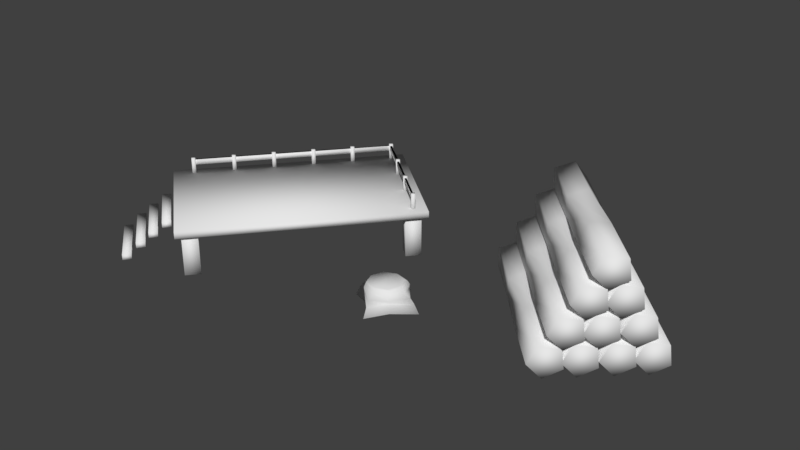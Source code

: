 # Source: woodcutter.blend  (saved by Blender 2.79.0; exported with 4.5.12 LTS)
import bpy
from mathutils import Matrix  # noqa: F401  (used for matrix-valued properties, if any)

bpy.ops.wm.read_factory_settings(use_empty=True)
scene = bpy.context.scene
scene.name = 'Scene'

# ---- collections
col_collection_1 = bpy.data.collections.new('Collection 1'); scene.collection.children.link(col_collection_1)

# ---- world
world_world = bpy.data.worlds.new('World'); scene.world = world_world
world_world.color = (0.05088, 0.05088, 0.05088)
world_world.use_sun_shadow = False
world_world.sun_shadow_jitter_overblur = 0.0
world_world.cycles.sampling_method = 'MANUAL'

# ---- meshes
me_cube_003 = bpy.data.meshes.new('Cube.003')
me_cube_003.from_pydata([(-0.8802, 0.4544, -0.2065), (-0.8802, 0.4544, 0.001305), (-0.8316, 0.5126, -0.2065), (-0.8316, 0.5126, 0.001305), (-0.8221, 0.4058, -0.2065), (-0.8221, 0.4058, 0.001305), (-0.7734, 0.4639, -0.2065), (-0.7734, 0.4639, 0.001305), (-0.3412, 0.1019, 0.001305), (-0.3412, 0.1019, -0.2065), (-0.3898, 0.04381, 0.001305), (-0.3898, 0.04381, -0.2065), (-0.3993, 0.1506, 0.001305), (-0.3993, 0.1506, -0.2065), (-0.4479, 0.09248, 0.001305), (-0.4479, 0.09248, -0.2065), (-1.112, -0.7005, -0.2065), (-1.112, -0.7005, 0.001305), (-1.063, -0.6424, -0.2065), (-1.063, -0.6424, 0.001305), (-1.054, -0.7491, -0.2065), (-1.054, -0.7491, 0.001305), (-1.005, -0.691, -0.2065), (-1.005, -0.691, 0.001305), (-1.58, -0.3472, -0.004318), (-1.58, -0.3472, 0.03077), (-0.8285, 0.5498, -0.004318), (-0.8285, 0.5498, 0.03077), (-1.056, -0.7853, -0.004318), (-1.056, -0.7853, 0.03077), (-0.3053, 0.1117, -0.004318), (-0.3053, 0.1117, 0.03077), (-1.437, -0.3291, 0.001305), (-1.437, -0.3291, -0.2065), (-1.486, -0.3872, 0.001305), (-1.486, -0.3872, -0.2065), (-1.496, -0.2804, 0.001305), (-1.496, -0.2804, -0.2065), (-1.544, -0.3385, 0.001305), (-1.544, -0.3385, -0.2065), (-1.475, -0.288, 0.1072), (-1.475, -0.288, 0.02115), (-1.487, -0.3026, 0.1072), (-1.487, -0.3026, 0.02115), (-1.489, -0.2758, 0.1072), (-1.489, -0.2758, 0.02115), (-1.501, -0.2904, 0.1072), (-1.501, -0.2904, 0.02115), (-1.346, -0.1347, 0.1072), (-1.346, -0.1347, 0.02115), (-1.358, -0.1493, 0.1072), (-1.358, -0.1493, 0.02115), (-1.361, -0.1225, 0.1072), (-1.361, -0.1225, 0.02115), (-1.373, -0.1371, 0.1072), (-1.373, -0.1371, 0.02115), (-1.218, 0.01866, 0.1072), (-1.218, 0.01866, 0.02115), (-1.23, 0.004089, 0.1072), (-1.23, 0.004089, 0.02115), (-1.232, 0.03087, 0.1072), (-1.232, 0.03087, 0.02115), (-1.245, 0.01629, 0.1072), (-1.245, 0.01629, 0.02115), (-1.089, 0.172, 0.1072), (-1.089, 0.172, 0.02115), (-1.102, 0.1574, 0.1072), (-1.102, 0.1574, 0.02115), (-1.104, 0.1842, 0.1072), (-1.104, 0.1842, 0.02115), (-1.116, 0.1696, 0.1072), (-1.116, 0.1696, 0.02115), (-0.9611, 0.3254, 0.1072), (-0.9611, 0.3254, 0.02115), (-0.9733, 0.3108, 0.1072), (-0.9733, 0.3108, 0.02115), (-0.9756, 0.3376, 0.1072), (-0.9756, 0.3376, 0.02115), (-0.9878, 0.323, 0.1072), (-0.9878, 0.323, 0.02115), (-0.8327, 0.4787, 0.1072), (-0.8327, 0.4787, 0.02115), (-0.8449, 0.4641, 0.1072), (-0.8449, 0.4641, 0.02115), (-0.8472, 0.4909, 0.1072), (-0.8472, 0.4909, 0.02115), (-0.8594, 0.4763, 0.1072), (-0.8594, 0.4763, 0.02115), (-0.8483, 0.467, 0.0992), (-0.8483, 0.467, 0.07191), (-1.48, -0.2869, 0.0992), (-1.48, -0.2869, 0.07191), (-0.856, 0.4734, 0.0992), (-0.856, 0.4734, 0.07191), (-1.487, -0.2805, 0.0992), (-1.487, -0.2805, 0.07191), (-0.6793, 0.3503, 0.1072), (-0.6793, 0.3503, 0.02115), (-0.6915, 0.3357, 0.1072), (-0.6915, 0.3357, 0.02115), (-0.6939, 0.3625, 0.1072), (-0.6939, 0.3625, 0.02115), (-0.7061, 0.3479, 0.1072), (-0.7061, 0.3479, 0.02115), (-0.526, 0.2219, 0.1072), (-0.526, 0.2219, 0.02115), (-0.5382, 0.2073, 0.1072), (-0.5382, 0.2073, 0.02115), (-0.5406, 0.2341, 0.1072), (-0.5406, 0.2341, 0.02115), (-0.5528, 0.2195, 0.1072), (-0.5528, 0.2195, 0.02115), (-0.3726, 0.09351, 0.1072), (-0.3726, 0.09351, 0.02115), (-0.3848, 0.07894, 0.1072), (-0.3848, 0.07894, 0.02115), (-0.3872, 0.1057, 0.1072), (-0.3872, 0.1057, 0.02115), (-0.3994, 0.09114, 0.1072), (-0.3994, 0.09114, 0.02115), (-0.8483, 0.467, 0.0992), (-1.48, -0.2869, 0.0992), (-0.856, 0.4734, 0.0992), (-1.487, -0.2805, 0.0992), (-0.3929, 0.09117, 0.0992), (-0.3929, 0.09117, 0.07191), (-0.8468, 0.4712, 0.0992), (-0.8468, 0.4712, 0.07191), (-0.3865, 0.09883, 0.0992), (-0.3865, 0.09883, 0.07191), (-0.8404, 0.4789, 0.0992), (-0.8404, 0.4789, 0.07191), (-0.1278, -0.2366, -0.1652), (-0.1873, -0.3362, -0.1652), (-0.2902, -0.4192, -0.1652), (-0.1873, -0.4552, -0.1652), (-0.1278, -0.5548, -0.1652), (-0.0683, -0.4552, -0.1652), (0.03056, -0.3754, -0.1652), (-0.0683, -0.3362, -0.1652), (-0.1369, -0.2508, -0.1272), (-0.1882, -0.3367, -0.1272), (-0.2769, -0.4082, -0.1272), (-0.1882, -0.4392, -0.1272), (-0.1369, -0.5251, -0.1272), (-0.0856, -0.4392, -0.1272), (-0.0003824, -0.3704, -0.1272), (-0.0856, -0.3367, -0.1272), (-0.1368, -0.2677, -0.1027), (-0.2048, -0.3252, -0.1027), (-0.2591, -0.4022, -0.1027), (-0.2048, -0.4598, -0.1027), (-0.1368, -0.5081, -0.1027), (-0.06964, -0.4512, -0.1027), (-0.01705, -0.3755, -0.1027), (-0.06964, -0.3166, -0.1027), (-0.1371, -0.2966, -0.07888), (-0.2051, -0.3273, -0.07888), (-0.2295, -0.3963, -0.07888), (-0.2051, -0.462, -0.07888), (-0.1371, -0.4796, -0.07888), (-0.06966, -0.4493, -0.07888), (-0.04554, -0.3806, -0.07888), (-0.06966, -0.3147, -0.07888), (-0.1396, -0.3059, -0.06171), (-0.201, -0.3337, -0.06171), (-0.2231, -0.396, -0.06171), (-0.201, -0.4553, -0.06171), (-0.1396, -0.4712, -0.06171), (-0.07872, -0.4439, -0.06171), (-0.05694, -0.3818, -0.06171), (-0.07872, -0.3222, -0.06171), (-0.1446, -0.3123, -0.05707), (-0.2016, -0.3381, -0.05707), (-0.222, -0.3958, -0.05707), (-0.2016, -0.4509, -0.05707), (-0.1446, -0.4656, -0.05707), (-0.08814, -0.4403, -0.05707), (-0.06794, -0.3827, -0.05707), (-0.08814, -0.3275, -0.05707), (0.1428, 0.3027, -0.1254), (0.1013, 0.2637, -0.04814), (0.03503, 0.2012, -0.07844), (0.0355, 0.2016, -0.1745), (0.1021, 0.2644, -0.2035), (0.7258, -0.3302, -0.1652), (0.7169, -0.3386, -0.06996), (0.6483, -0.4034, -0.05216), (0.6147, -0.435, -0.1364), (0.6626, -0.3898, -0.2063), (0.2985, 0.05532, -0.2037), (0.4723, -0.1751, -0.2074), (0.5318, -0.1189, -0.1572), (0.3396, 0.09404, -0.126), (0.232, -0.007326, -0.07799), (0.4458, -0.2, -0.05638), (0.4191, -0.2252, -0.1451), (0.232, -0.007326, -0.174), (0.5155, -0.1343, -0.06385), (0.2985, 0.05532, -0.04831), (0.2449, 0.399, -0.1254), (0.2034, 0.3599, -0.04814), (0.1371, 0.2974, -0.07844), (0.1376, 0.2978, -0.1745), (0.2042, 0.3606, -0.2035), (0.8279, -0.234, -0.1652), (0.819, -0.2424, -0.06996), (0.7503, -0.3071, -0.05216), (0.7168, -0.3387, -0.1364), (0.7647, -0.2936, -0.2063), (0.4006, 0.1516, -0.2037), (0.5744, -0.07881, -0.2074), (0.6339, -0.02267, -0.1572), (0.4416, 0.1903, -0.126), (0.3341, 0.08892, -0.07799), (0.5479, -0.1038, -0.05638), (0.5212, -0.1289, -0.1451), (0.3341, 0.08892, -0.174), (0.6175, -0.0381, -0.06385), (0.4006, 0.1516, -0.04831), (0.3538, 0.5017, -0.1254), (0.3124, 0.4627, -0.04814), (0.2461, 0.4002, -0.07844), (0.2466, 0.4006, -0.1745), (0.3132, 0.4634, -0.2035), (0.9369, -0.1312, -0.1652), (0.928, -0.1396, -0.06996), (0.8593, -0.2044, -0.05216), (0.8258, -0.236, -0.1364), (0.8737, -0.1908, -0.2063), (0.5096, 0.2543, -0.2037), (0.6833, 0.02395, -0.2074), (0.7429, 0.08009, -0.1572), (0.5506, 0.293, -0.126), (0.4431, 0.1917, -0.07799), (0.6569, -0.001011, -0.05638), (0.6302, -0.02617, -0.1451), (0.4431, 0.1917, -0.174), (0.7265, 0.06466, -0.06385), (0.5096, 0.2543, -0.04831), (0.4559, 0.598, -0.1254), (0.4145, 0.5589, -0.04814), (0.3482, 0.4964, -0.07844), (0.3487, 0.4968, -0.1745), (0.4152, 0.5596, -0.2035), (1.039, -0.035, -0.1652), (1.03, -0.04339, -0.06996), (0.9614, -0.1081, -0.05216), (0.9279, -0.1397, -0.1364), (0.9758, -0.09455, -0.2063), (0.6116, 0.3506, -0.2037), (0.7854, 0.1202, -0.2074), (0.845, 0.1763, -0.1572), (0.6527, 0.3893, -0.126), (0.5452, 0.2879, -0.07799), (0.7589, 0.09523, -0.05638), (0.7323, 0.07007, -0.1451), (0.5452, 0.2879, -0.174), (0.8286, 0.1609, -0.06385), (0.6116, 0.3506, -0.04831), (0.1976, 0.3544, 0.003475), (0.1561, 0.3154, 0.08077), (0.08985, 0.2528, 0.05048), (0.09033, 0.2533, -0.04554), (0.1569, 0.3161, -0.07459), (0.7806, -0.2786, -0.03629), (0.7717, -0.2869, 0.05895), (0.7031, -0.3517, 0.07675), (0.6695, -0.3833, -0.007484), (0.7175, -0.3381, -0.07735), (0.3533, 0.107, -0.07477), (0.5271, -0.1234, -0.07852), (0.5866, -0.06723, -0.02829), (0.3944, 0.1457, 0.002917), (0.2869, 0.04436, 0.05093), (0.5006, -0.1483, 0.07253), (0.4739, -0.1735, -0.01621), (0.2869, 0.04436, -0.04509), (0.5703, -0.08265, 0.06507), (0.3533, 0.107, 0.0806), (0.2997, 0.4507, 0.003475), (0.2582, 0.4116, 0.08077), (0.1919, 0.3491, 0.05048), (0.1924, 0.3495, -0.04554), (0.259, 0.4123, -0.07459), (0.8827, -0.1823, -0.03629), (0.8738, -0.1907, 0.05895), (0.8052, -0.2554, 0.07675), (0.7716, -0.2871, -0.007484), (0.8195, -0.2419, -0.07735), (0.4554, 0.2033, -0.07477), (0.6292, -0.02712, -0.07852), (0.6887, 0.02902, -0.02829), (0.4965, 0.242, 0.002917), (0.3889, 0.1406, 0.05093), (0.6027, -0.05208, 0.07253), (0.576, -0.07725, -0.01621), (0.3889, 0.1406, -0.04509), (0.6724, 0.01359, 0.06507), (0.4554, 0.2033, 0.0806), (0.4087, 0.5534, 0.003475), (0.3672, 0.5144, 0.08077), (0.3009, 0.4518, 0.05048), (0.3014, 0.4523, -0.04554), (0.368, 0.5151, -0.07459), (0.9917, -0.07956, -0.03629), (0.9828, -0.08795, 0.05895), (0.9141, -0.1527, 0.07675), (0.8806, -0.1843, -0.007484), (0.9285, -0.1391, -0.07735), (0.5644, 0.306, -0.07477), (0.7382, 0.07563, -0.07852), (0.7977, 0.1318, -0.02829), (0.6054, 0.3447, 0.002917), (0.4979, 0.2434, 0.05093), (0.7117, 0.05068, 0.07253), (0.685, 0.02551, -0.01621), (0.4979, 0.2434, -0.04509), (0.7813, 0.1163, 0.06507), (0.5644, 0.306, 0.0806), (0.257, 0.4104, 0.1397), (0.2155, 0.3713, 0.217), (0.1492, 0.3088, 0.1867), (0.1497, 0.3093, 0.09066), (0.2163, 0.3721, 0.06161), (0.84, -0.2226, 0.09991), (0.8311, -0.231, 0.1952), (0.7625, -0.2957, 0.213), (0.7289, -0.3273, 0.1287), (0.7769, -0.2821, 0.05885), (0.4127, 0.163, 0.06144), (0.5865, -0.06737, 0.05768), (0.646, -0.01123, 0.1079), (0.4538, 0.2017, 0.1391), (0.3462, 0.1004, 0.1871), (0.56, -0.09233, 0.2087), (0.5333, -0.1175, 0.12), (0.3462, 0.1004, 0.09111), (0.6297, -0.02666, 0.2013), (0.4127, 0.163, 0.2168), (0.3591, 0.5067, 0.1397), (0.3176, 0.4676, 0.217), (0.2513, 0.4051, 0.1867), (0.2518, 0.4055, 0.09066), (0.3184, 0.4683, 0.06161), (0.9421, -0.1263, 0.09991), (0.9332, -0.1347, 0.1952), (0.8645, -0.1994, 0.213), (0.831, -0.2311, 0.1287), (0.8789, -0.1859, 0.05885), (0.5148, 0.2592, 0.06144), (0.6886, 0.02887, 0.05768), (0.7481, 0.08501, 0.1079), (0.5558, 0.298, 0.1391), (0.4483, 0.1966, 0.1871), (0.6621, 0.003912, 0.2087), (0.6354, -0.02125, 0.12), (0.4483, 0.1966, 0.09111), (0.7317, 0.06959, 0.2013), (0.5148, 0.2592, 0.2168), (0.3118, 0.4621, 0.2686), (0.2704, 0.423, 0.3459), (0.2041, 0.3605, 0.3156), (0.2045, 0.361, 0.2196), (0.2711, 0.4238, 0.1905), (0.8948, -0.1709, 0.2288), (0.8859, -0.1793, 0.3241), (0.8173, -0.244, 0.3419), (0.7838, -0.2756, 0.2576), (0.8317, -0.2304, 0.1878), (0.4675, 0.2147, 0.1904), (0.6413, -0.01568, 0.1866), (0.7009, 0.04045, 0.2368), (0.5086, 0.2534, 0.268), (0.4011, 0.152, 0.316), (0.6148, -0.04064, 0.3376), (0.5881, -0.06581, 0.2489), (0.4011, 0.152, 0.22), (0.6845, 0.02503, 0.3302), (0.4675, 0.2147, 0.3457), (-0.3929, 0.09117, 0.0992), (-0.3929, 0.09117, 0.07191), (-0.8468, 0.4712, 0.0992), (-0.8468, 0.4712, 0.07191), (-0.3865, 0.09883, 0.0992), (-0.3865, 0.09883, 0.07191), (-0.8404, 0.4789, 0.0992), (-0.8404, 0.4789, 0.07191), (-1.229, -0.7158, -0.003601), (-1.229, -0.7158, -0.03089), (-1.467, -0.5168, -0.003601), (-1.467, -0.5168, -0.03089), (-1.202, -0.6828, -0.003601), (-1.202, -0.6828, -0.03089), (-1.439, -0.4838, -0.003601), (-1.439, -0.4838, -0.03089), (-1.27, -0.7672, -0.04983), (-1.27, -0.7672, -0.07712), (-1.508, -0.5682, -0.04983), (-1.508, -0.5682, -0.07712), (-1.243, -0.7342, -0.04983), (-1.243, -0.7342, -0.07712), (-1.481, -0.5351, -0.04983), (-1.481, -0.5351, -0.07712), (-1.313, -0.813, -0.09889), (-1.313, -0.813, -0.1262), (-1.551, -0.6139, -0.09889), (-1.551, -0.6139, -0.1262), (-1.285, -0.78, -0.09889), (-1.285, -0.78, -0.1262), (-1.523, -0.5809, -0.09889), (-1.523, -0.5809, -0.1262), (-1.349, -0.8712, -0.1508), (-1.349, -0.8712, -0.1781), (-1.587, -0.6721, -0.1508), (-1.587, -0.6721, -0.1781), (-1.322, -0.8382, -0.1508), (-1.322, -0.8382, -0.1781), (-1.559, -0.6391, -0.1508), (-1.559, -0.6391, -0.1781)], [], [(0, 1, 3, 2), (2, 3, 7, 6), (6, 7, 5, 4), (4, 5, 1, 0), (2, 6, 4, 0), (7, 3, 1, 5), (8, 12, 14, 10), (13, 9, 11, 15), (11, 10, 14, 15), (9, 8, 10, 11), (13, 12, 8, 9), (15, 14, 12, 13), (16, 17, 19, 18), (18, 19, 23, 22), (22, 23, 21, 20), (20, 21, 17, 16), (18, 22, 20, 16), (23, 19, 17, 21), (24, 25, 27, 26), (26, 27, 31, 30), (30, 31, 29, 28), (28, 29, 25, 24), (26, 30, 28, 24), (31, 27, 25, 29), (32, 36, 38, 34), (37, 33, 35, 39), (35, 34, 38, 39), (33, 32, 34, 35), (37, 36, 32, 33), (39, 38, 36, 37), (40, 44, 46, 42), (45, 41, 43, 47), (43, 42, 46, 47), (41, 40, 42, 43), (45, 44, 40, 41), (47, 46, 44, 45), (48, 52, 54, 50), (53, 49, 51, 55), (51, 50, 54, 55), (49, 48, 50, 51), (53, 52, 48, 49), (55, 54, 52, 53), (56, 60, 62, 58), (61, 57, 59, 63), (59, 58, 62, 63), (57, 56, 58, 59), (61, 60, 56, 57), (63, 62, 60, 61), (64, 68, 70, 66), (69, 65, 67, 71), (67, 66, 70, 71), (65, 64, 66, 67), (69, 68, 64, 65), (71, 70, 68, 69), (72, 76, 78, 74), (77, 73, 75, 79), (75, 74, 78, 79), (73, 72, 74, 75), (77, 76, 72, 73), (79, 78, 76, 77), (80, 84, 86, 82), (85, 81, 83, 87), (83, 82, 86, 87), (81, 80, 82, 83), (85, 84, 80, 81), (87, 86, 84, 85), (88, 92, 94, 90), (93, 89, 91, 95), (91, 90, 94, 95), (89, 88, 90, 91), (93, 92, 88, 89), (95, 94, 92, 93), (96, 100, 102, 98), (101, 97, 99, 103), (99, 98, 102, 103), (97, 96, 98, 99), (101, 100, 96, 97), (103, 102, 100, 101), (104, 108, 110, 106), (109, 105, 107, 111), (107, 106, 110, 111), (105, 104, 106, 107), (109, 108, 104, 105), (111, 110, 108, 109), (112, 116, 118, 114), (117, 113, 115, 119), (115, 114, 118, 119), (113, 112, 114, 115), (117, 116, 112, 113), (119, 118, 116, 117), (120, 122, 123, 121), (124, 128, 130, 126), (129, 125, 127, 131), (127, 126, 130, 131), (125, 124, 126, 127), (129, 128, 124, 125), (131, 130, 128, 129), (139, 147, 146, 138), (137, 145, 144, 136), (135, 143, 142, 134), (133, 141, 140, 132), (132, 140, 147, 139), (138, 146, 145, 137), (136, 144, 143, 135), (134, 142, 141, 133), (140, 148, 155, 147), (146, 154, 153, 145), (144, 152, 151, 143), (142, 150, 149, 141), (147, 155, 154, 146), (145, 153, 152, 144), (143, 151, 150, 142), (141, 149, 148, 140), (153, 161, 160, 152), (151, 159, 158, 150), (149, 157, 156, 148), (148, 156, 163, 155), (154, 162, 161, 153), (152, 160, 159, 151), (150, 158, 157, 149), (155, 163, 162, 154), (163, 171, 170, 162), (161, 169, 168, 160), (159, 167, 166, 158), (157, 165, 164, 156), (156, 164, 171, 163), (162, 170, 169, 161), (160, 168, 167, 159), (158, 166, 165, 157), (170, 178, 177, 169), (168, 176, 175, 167), (166, 174, 173, 165), (171, 179, 178, 170), (169, 177, 176, 168), (167, 175, 174, 166), (165, 173, 172, 164), (164, 172, 179, 171), (173, 174, 175, 176, 177, 178, 179, 172), (133, 132, 139, 138, 137, 136, 135, 134), (192, 185, 189, 191), (196, 188, 187, 195), (198, 186, 185, 192), (191, 189, 188, 196), (195, 187, 186, 198), (186, 187, 188, 189, 185), (181, 180, 184, 183, 182), (182, 194, 199, 181), (194, 195, 198, 199), (184, 190, 197, 183), (190, 191, 196, 197), (181, 199, 193, 180), (199, 198, 192, 193), (183, 197, 194, 182), (197, 196, 195, 194), (180, 193, 190, 184), (193, 192, 191, 190), (212, 205, 209, 211), (216, 208, 207, 215), (218, 206, 205, 212), (211, 209, 208, 216), (215, 207, 206, 218), (206, 207, 208, 209, 205), (201, 200, 204, 203, 202), (202, 214, 219, 201), (214, 215, 218, 219), (204, 210, 217, 203), (210, 211, 216, 217), (201, 219, 213, 200), (219, 218, 212, 213), (203, 217, 214, 202), (217, 216, 215, 214), (200, 213, 210, 204), (213, 212, 211, 210), (232, 225, 229, 231), (236, 228, 227, 235), (238, 226, 225, 232), (231, 229, 228, 236), (235, 227, 226, 238), (226, 227, 228, 229, 225), (221, 220, 224, 223, 222), (222, 234, 239, 221), (234, 235, 238, 239), (224, 230, 237, 223), (230, 231, 236, 237), (221, 239, 233, 220), (239, 238, 232, 233), (223, 237, 234, 222), (237, 236, 235, 234), (220, 233, 230, 224), (233, 232, 231, 230), (252, 245, 249, 251), (256, 248, 247, 255), (258, 246, 245, 252), (251, 249, 248, 256), (255, 247, 246, 258), (246, 247, 248, 249, 245), (241, 240, 244, 243, 242), (242, 254, 259, 241), (254, 255, 258, 259), (244, 250, 257, 243), (250, 251, 256, 257), (241, 259, 253, 240), (259, 258, 252, 253), (243, 257, 254, 242), (257, 256, 255, 254), (240, 253, 250, 244), (253, 252, 251, 250), (272, 265, 269, 271), (276, 268, 267, 275), (278, 266, 265, 272), (271, 269, 268, 276), (275, 267, 266, 278), (266, 267, 268, 269, 265), (261, 260, 264, 263, 262), (262, 274, 279, 261), (274, 275, 278, 279), (264, 270, 277, 263), (270, 271, 276, 277), (261, 279, 273, 260), (279, 278, 272, 273), (263, 277, 274, 262), (277, 276, 275, 274), (260, 273, 270, 264), (273, 272, 271, 270), (292, 285, 289, 291), (296, 288, 287, 295), (298, 286, 285, 292), (291, 289, 288, 296), (295, 287, 286, 298), (286, 287, 288, 289, 285), (281, 280, 284, 283, 282), (282, 294, 299, 281), (294, 295, 298, 299), (284, 290, 297, 283), (290, 291, 296, 297), (281, 299, 293, 280), (299, 298, 292, 293), (283, 297, 294, 282), (297, 296, 295, 294), (280, 293, 290, 284), (293, 292, 291, 290), (312, 305, 309, 311), (316, 308, 307, 315), (318, 306, 305, 312), (311, 309, 308, 316), (315, 307, 306, 318), (306, 307, 308, 309, 305), (301, 300, 304, 303, 302), (302, 314, 319, 301), (314, 315, 318, 319), (304, 310, 317, 303), (310, 311, 316, 317), (301, 319, 313, 300), (319, 318, 312, 313), (303, 317, 314, 302), (317, 316, 315, 314), (300, 313, 310, 304), (313, 312, 311, 310), (332, 325, 329, 331), (336, 328, 327, 335), (338, 326, 325, 332), (331, 329, 328, 336), (335, 327, 326, 338), (326, 327, 328, 329, 325), (321, 320, 324, 323, 322), (322, 334, 339, 321), (334, 335, 338, 339), (324, 330, 337, 323), (330, 331, 336, 337), (321, 339, 333, 320), (339, 338, 332, 333), (323, 337, 334, 322), (337, 336, 335, 334), (320, 333, 330, 324), (333, 332, 331, 330), (352, 345, 349, 351), (356, 348, 347, 355), (358, 346, 345, 352), (351, 349, 348, 356), (355, 347, 346, 358), (346, 347, 348, 349, 345), (341, 340, 344, 343, 342), (342, 354, 359, 341), (354, 355, 358, 359), (344, 350, 357, 343), (350, 351, 356, 357), (341, 359, 353, 340), (359, 358, 352, 353), (343, 357, 354, 342), (357, 356, 355, 354), (340, 353, 350, 344), (353, 352, 351, 350), (372, 365, 369, 371), (376, 368, 367, 375), (378, 366, 365, 372), (371, 369, 368, 376), (375, 367, 366, 378), (366, 367, 368, 369, 365), (361, 360, 364, 363, 362), (362, 374, 379, 361), (374, 375, 378, 379), (364, 370, 377, 363), (370, 371, 376, 377), (361, 379, 373, 360), (379, 378, 372, 373), (363, 377, 374, 362), (377, 376, 375, 374), (360, 373, 370, 364), (373, 372, 371, 370), (380, 384, 386, 382), (385, 381, 383, 387), (383, 382, 386, 387), (381, 380, 382, 383), (385, 384, 380, 381), (387, 386, 384, 385), (388, 392, 394, 390), (393, 389, 391, 395), (391, 390, 394, 395), (389, 388, 390, 391), (393, 392, 388, 389), (395, 394, 392, 393), (396, 400, 402, 398), (401, 397, 399, 403), (399, 398, 402, 403), (397, 396, 398, 399), (401, 400, 396, 397), (403, 402, 400, 401), (404, 408, 410, 406), (409, 405, 407, 411), (407, 406, 410, 411), (405, 404, 406, 407), (409, 408, 404, 405), (411, 410, 408, 409), (412, 416, 418, 414), (417, 413, 415, 419), (415, 414, 418, 419), (413, 412, 414, 415), (417, 416, 412, 413), (419, 418, 416, 417)])
me_cube_003.polygons.foreach_set('use_smooth', [True] * 339)
_uv = me_cube_003.uv_layers.new(name='UVMap')
_uv.uv.foreach_set('vector', [0.5597, 0.6845, 0.5597, 0.7858, 0.5612, 0.7858, 0.5612, 0.6845, 0.5612, 0.6845, 0.5612, 0.7858, 0.563, 0.7858, 0.563, 0.6845, 0.563, 0.6845, 0.563, 0.7858, 0.5615, 0.7858, 0.5615, 0.6845, 0.5615, 0.6845, 0.5615, 0.7858, 0.5597, 0.7858, 0.5597, 0.6845, 0.5612, 0.6845, 0.563, 0.6845, 0.5615, 0.6845, 0.5597, 0.6845, 0.563, 0.7858, 0.5612, 0.7858, 0.5597, 0.7858, 0.5615, 0.7858, 0.5761, 0.7858, 0.5743, 0.7858, 0.5728, 0.7858, 0.5746, 0.7858, 0.5743, 0.6845, 0.5761, 0.6845, 0.5746, 0.6845, 0.5728, 0.6845, 0.5746, 0.6845, 0.5746, 0.7858, 0.5728, 0.7858, 0.5728, 0.6845, 0.5761, 0.6845, 0.5761, 0.7858, 0.5746, 0.7858, 0.5746, 0.6845, 0.5743, 0.6845, 0.5743, 0.7858, 0.5761, 0.7858, 0.5761, 0.6845, 0.5728, 0.6845, 0.5728, 0.7858, 0.5743, 0.7858, 0.5743, 0.6845, 0.5527, 0.6845, 0.5527, 0.7858, 0.5542, 0.7858, 0.5542, 0.6845, 0.5542, 0.6845, 0.5542, 0.7858, 0.5559, 0.7858, 0.5559, 0.6845, 0.5559, 0.6845, 0.5559, 0.7858, 0.5545, 0.7858, 0.5545, 0.6845, 0.5545, 0.6845, 0.5545, 0.7858, 0.5527, 0.7858, 0.5527, 0.6845, 0.5542, 0.6845, 0.5559, 0.6845, 0.5545, 0.6845, 0.5527, 0.6845, 0.5559, 0.7858, 0.5542, 0.7858, 0.5527, 0.7858, 0.5545, 0.7858, 0.5385, 0.7831, 0.5385, 0.8002, 0.5613, 0.8002, 0.5613, 0.7831, 0.5613, 0.7831, 0.5613, 0.8002, 0.5771, 0.8002, 0.5771, 0.7831, 0.5771, 0.7831, 0.5771, 0.8002, 0.5544, 0.8002, 0.5544, 0.7831, 0.5544, 0.7831, 0.5544, 0.8002, 0.5385, 0.8002, 0.5385, 0.7831, 0.5613, 0.7831, 0.5771, 0.7831, 0.5544, 0.7831, 0.5385, 0.7831, 0.5771, 0.8002, 0.5613, 0.8002, 0.5385, 0.8002, 0.5544, 0.8002, 0.5428, 0.7858, 0.5411, 0.7858, 0.5396, 0.7858, 0.5414, 0.7858, 0.5411, 0.6845, 0.5428, 0.6845, 0.5414, 0.6845, 0.5396, 0.6845, 0.5414, 0.6845, 0.5414, 0.7858, 0.5396, 0.7858, 0.5396, 0.6845, 0.5428, 0.6845, 0.5428, 0.7858, 0.5414, 0.7858, 0.5414, 0.6845, 0.5411, 0.6845, 0.5411, 0.7858, 0.5428, 0.7858, 0.5428, 0.6845, 0.5396, 0.6845, 0.5396, 0.7858, 0.5411, 0.7858, 0.5411, 0.6845, 0.5417, 0.8375, 0.5413, 0.8375, 0.5409, 0.8375, 0.5413, 0.8375, 0.5413, 0.7955, 0.5417, 0.7955, 0.5413, 0.7955, 0.5409, 0.7955, 0.5413, 0.7955, 0.5413, 0.8375, 0.5409, 0.8375, 0.5409, 0.7955, 0.5417, 0.7955, 0.5417, 0.8375, 0.5413, 0.8375, 0.5413, 0.7955, 0.5413, 0.7955, 0.5413, 0.8375, 0.5417, 0.8375, 0.5417, 0.7955, 0.5409, 0.7955, 0.5409, 0.8375, 0.5413, 0.8375, 0.5413, 0.7955, 0.5456, 0.8375, 0.5452, 0.8375, 0.5448, 0.8375, 0.5452, 0.8375, 0.5452, 0.7955, 0.5456, 0.7955, 0.5452, 0.7955, 0.5448, 0.7955, 0.5452, 0.7955, 0.5452, 0.8375, 0.5448, 0.8375, 0.5448, 0.7955, 0.5456, 0.7955, 0.5456, 0.8375, 0.5452, 0.8375, 0.5452, 0.7955, 0.5452, 0.7955, 0.5452, 0.8375, 0.5456, 0.8375, 0.5456, 0.7955, 0.5448, 0.7955, 0.5448, 0.8375, 0.5452, 0.8375, 0.5452, 0.7955, 0.5495, 0.8375, 0.5491, 0.8375, 0.5487, 0.8375, 0.5491, 0.8375, 0.5491, 0.7955, 0.5495, 0.7955, 0.5491, 0.7955, 0.5487, 0.7955, 0.5491, 0.7955, 0.5491, 0.8375, 0.5487, 0.8375, 0.5487, 0.7955, 0.5495, 0.7955, 0.5495, 0.8375, 0.5491, 0.8375, 0.5491, 0.7955, 0.5491, 0.7955, 0.5491, 0.8375, 0.5495, 0.8375, 0.5495, 0.7955, 0.5487, 0.7955, 0.5487, 0.8375, 0.5491, 0.8375, 0.5491, 0.7955, 0.5534, 0.8375, 0.5529, 0.8375, 0.5526, 0.8375, 0.553, 0.8375, 0.5529, 0.7955, 0.5534, 0.7955, 0.553, 0.7955, 0.5526, 0.7955, 0.553, 0.7955, 0.553, 0.8375, 0.5526, 0.8375, 0.5526, 0.7955, 0.5534, 0.7955, 0.5534, 0.8375, 0.553, 0.8375, 0.553, 0.7955, 0.5529, 0.7955, 0.5529, 0.8375, 0.5534, 0.8375, 0.5534, 0.7955, 0.5526, 0.7955, 0.5526, 0.8375, 0.5529, 0.8375, 0.5529, 0.7955, 0.5573, 0.8375, 0.5568, 0.8375, 0.5565, 0.8375, 0.5569, 0.8375, 0.5568, 0.7955, 0.5573, 0.7955, 0.5569, 0.7955, 0.5565, 0.7955, 0.5569, 0.7955, 0.5569, 0.8375, 0.5565, 0.8375, 0.5565, 0.7955, 0.5573, 0.7955, 0.5573, 0.8375, 0.5569, 0.8375, 0.5569, 0.7955, 0.5568, 0.7955, 0.5568, 0.8375, 0.5573, 0.8375, 0.5573, 0.7955, 0.5565, 0.7955, 0.5565, 0.8375, 0.5568, 0.8375, 0.5568, 0.7955, 0.5612, 0.8375, 0.5607, 0.8375, 0.5604, 0.8375, 0.5608, 0.8375, 0.5607, 0.7955, 0.5612, 0.7955, 0.5608, 0.7955, 0.5604, 0.7955, 0.5608, 0.7955, 0.5608, 0.8375, 0.5604, 0.8375, 0.5604, 0.7955, 0.5612, 0.7955, 0.5612, 0.8375, 0.5608, 0.8375, 0.5608, 0.7955, 0.5607, 0.7955, 0.5607, 0.8375, 0.5612, 0.8375, 0.5612, 0.7955, 0.5604, 0.7955, 0.5604, 0.8375, 0.5607, 0.8375, 0.5607, 0.7955, 0.5607, 0.8336, 0.5605, 0.8336, 0.5413, 0.8336, 0.5416, 0.8336, 0.5605, 0.8203, 0.5607, 0.8203, 0.5416, 0.8203, 0.5413, 0.8203, 0.5416, 0.8203, 0.5416, 0.8336, 0.5413, 0.8336, 0.5413, 0.8203, 0.5607, 0.8203, 0.5607, 0.8336, 0.5416, 0.8336, 0.5416, 0.8203, 0.5605, 0.8203, 0.5605, 0.8336, 0.5607, 0.8336, 0.5607, 0.8203, 0.5413, 0.8203, 0.5413, 0.8336, 0.5605, 0.8336, 0.5605, 0.8203, 0.5658, 0.8375, 0.5654, 0.8375, 0.565, 0.8375, 0.5654, 0.8375, 0.5654, 0.7955, 0.5658, 0.7955, 0.5654, 0.7955, 0.565, 0.7955, 0.5654, 0.7955, 0.5654, 0.8375, 0.565, 0.8375, 0.565, 0.7955, 0.5658, 0.7955, 0.5658, 0.8375, 0.5654, 0.8375, 0.5654, 0.7955, 0.5654, 0.7955, 0.5654, 0.8375, 0.5658, 0.8375, 0.5658, 0.7955, 0.565, 0.7955, 0.565, 0.8375, 0.5654, 0.8375, 0.5654, 0.7955, 0.5705, 0.8375, 0.57, 0.8375, 0.5696, 0.8375, 0.5701, 0.8375, 0.57, 0.7955, 0.5705, 0.7955, 0.5701, 0.7955, 0.5696, 0.7955, 0.5701, 0.7955, 0.5701, 0.8375, 0.5696, 0.8375, 0.5696, 0.7955, 0.5705, 0.7955, 0.5705, 0.8375, 0.5701, 0.8375, 0.5701, 0.7955, 0.57, 0.7955, 0.57, 0.8375, 0.5705, 0.8375, 0.5705, 0.7955, 0.5696, 0.7955, 0.5696, 0.8375, 0.57, 0.8375, 0.57, 0.7955, 0.5751, 0.8375, 0.5747, 0.8375, 0.5743, 0.8375, 0.5747, 0.8375, 0.5747, 0.7955, 0.5751, 0.7955, 0.5747, 0.7955, 0.5743, 0.7955, 0.5747, 0.7955, 0.5747, 0.8375, 0.5743, 0.8375, 0.5743, 0.7955, 0.5751, 0.7955, 0.5751, 0.8375, 0.5747, 0.8375, 0.5747, 0.7955, 0.5747, 0.7955, 0.5747, 0.8375, 0.5751, 0.8375, 0.5751, 0.7955, 0.5743, 0.7955, 0.5743, 0.8375, 0.5747, 0.8375, 0.5747, 0.7955, 0.5607, 0.8336, 0.5605, 0.8336, 0.5413, 0.8336, 0.5416, 0.8336, 0.5745, 0.8336, 0.5747, 0.8336, 0.5609, 0.8336, 0.5607, 0.8336, 0.5747, 0.8203, 0.5745, 0.8203, 0.5607, 0.8203, 0.5609, 0.8203, 0.5607, 0.8203, 0.5607, 0.8336, 0.5609, 0.8336, 0.5609, 0.8203, 0.5745, 0.8203, 0.5745, 0.8336, 0.5607, 0.8336, 0.5607, 0.8203, 0.5747, 0.8203, 0.5747, 0.8336, 0.5745, 0.8336, 0.5745, 0.8203, 0.5609, 0.8203, 0.5609, 0.8336, 0.5747, 0.8336, 0.5747, 0.8203, 0.5843, 0.7047, 0.5838, 0.7232, 0.5864, 0.7232, 0.5873, 0.7047, 0.5843, 0.7047, 0.5838, 0.7232, 0.5822, 0.7232, 0.5825, 0.7047, 0.5807, 0.7047, 0.5807, 0.7232, 0.578, 0.7232, 0.5776, 0.7047, 0.5807, 0.7047, 0.5807, 0.7232, 0.5822, 0.7232, 0.5825, 0.7047, 0.5825, 0.7047, 0.5822, 0.7232, 0.5838, 0.7232, 0.5843, 0.7047, 0.5873, 0.7047, 0.5864, 0.7232, 0.5838, 0.7232, 0.5843, 0.7047, 0.5825, 0.7047, 0.5822, 0.7232, 0.5807, 0.7232, 0.5807, 0.7047, 0.5776, 0.7047, 0.578, 0.7232, 0.5807, 0.7232, 0.5807, 0.7047, 0.5822, 0.7232, 0.5823, 0.7351, 0.5843, 0.7351, 0.5838, 0.7232, 0.5864, 0.7232, 0.5859, 0.7351, 0.5843, 0.7351, 0.5838, 0.7232, 0.5822, 0.7232, 0.5823, 0.7351, 0.5802, 0.7351, 0.5807, 0.7232, 0.578, 0.7232, 0.5785, 0.7351, 0.5802, 0.7351, 0.5807, 0.7232, 0.5838, 0.7232, 0.5843, 0.7351, 0.5859, 0.7351, 0.5864, 0.7232, 0.5838, 0.7232, 0.5843, 0.7351, 0.5823, 0.7351, 0.5822, 0.7232, 0.5807, 0.7232, 0.5802, 0.7351, 0.5785, 0.7351, 0.578, 0.7232, 0.5807, 0.7232, 0.5802, 0.7351, 0.5823, 0.7351, 0.5822, 0.7232, 0.5843, 0.7351, 0.5843, 0.7467, 0.5822, 0.7467, 0.5823, 0.7351, 0.5802, 0.7351, 0.5802, 0.7467, 0.5794, 0.7467, 0.5785, 0.7351, 0.5802, 0.7351, 0.5802, 0.7467, 0.5822, 0.7467, 0.5823, 0.7351, 0.5823, 0.7351, 0.5822, 0.7467, 0.5843, 0.7467, 0.5843, 0.7351, 0.5859, 0.7351, 0.585, 0.7467, 0.5843, 0.7467, 0.5843, 0.7351, 0.5823, 0.7351, 0.5822, 0.7467, 0.5802, 0.7467, 0.5802, 0.7351, 0.5785, 0.7351, 0.5794, 0.7467, 0.5802, 0.7467, 0.5802, 0.7351, 0.5843, 0.7351, 0.5843, 0.7467, 0.585, 0.7467, 0.5859, 0.7351, 0.5843, 0.7467, 0.584, 0.7551, 0.5847, 0.7551, 0.585, 0.7467, 0.5843, 0.7467, 0.584, 0.7551, 0.5822, 0.7551, 0.5822, 0.7467, 0.5802, 0.7467, 0.5803, 0.7551, 0.5796, 0.7551, 0.5794, 0.7467, 0.5802, 0.7467, 0.5803, 0.7551, 0.5822, 0.7551, 0.5822, 0.7467, 0.5822, 0.7467, 0.5822, 0.7551, 0.584, 0.7551, 0.5843, 0.7467, 0.585, 0.7467, 0.5847, 0.7551, 0.584, 0.7551, 0.5843, 0.7467, 0.5822, 0.7467, 0.5822, 0.7551, 0.5803, 0.7551, 0.5802, 0.7467, 0.5794, 0.7467, 0.5796, 0.7551, 0.5803, 0.7551, 0.5802, 0.7467, 0.5847, 0.7551, 0.5843, 0.7574, 0.5837, 0.7574, 0.584, 0.7551, 0.5822, 0.7551, 0.582, 0.7574, 0.5803, 0.7574, 0.5803, 0.7551, 0.5796, 0.7551, 0.5797, 0.7574, 0.5803, 0.7574, 0.5803, 0.7551, 0.584, 0.7551, 0.5837, 0.7574, 0.5843, 0.7574, 0.5847, 0.7551, 0.584, 0.7551, 0.5837, 0.7574, 0.582, 0.7574, 0.5822, 0.7551, 0.5803, 0.7551, 0.5803, 0.7574, 0.5797, 0.7574, 0.5796, 0.7551, 0.5803, 0.7551, 0.5803, 0.7574, 0.582, 0.7574, 0.5822, 0.7551, 0.5822, 0.7551, 0.582, 0.7574, 0.5837, 0.7574, 0.584, 0.7551, 0.5803, 0.7574, 0.5797, 0.7574, 0.5803, 0.7574, 0.582, 0.7574, 0.5837, 0.7574, 0.5843, 0.7574, 0.5837, 0.7574, 0.582, 0.7574, 0.5807, 0.7047, 0.5825, 0.7047, 0.5843, 0.7047, 0.5873, 0.7047, 0.5843, 0.7047, 0.5825, 0.7047, 0.5807, 0.7047, 0.5776, 0.7047, 0.6025, 0.7085, 0.6084, 0.7046, 0.6065, 0.6846, 0.6007, 0.6841, 0.5991, 0.7144, 0.605, 0.7187, 0.606, 0.7598, 0.5999, 0.7577, 0.602, 0.7541, 0.6081, 0.7511, 0.6084, 0.7046, 0.6025, 0.7085, 0.6007, 0.6841, 0.6065, 0.6846, 0.605, 0.7187, 0.5991, 0.7144, 0.5999, 0.7577, 0.606, 0.7598, 0.6081, 0.7511, 0.602, 0.7541, 0.6081, 0.7511, 0.606, 0.7598, 0.605, 0.7187, 0.6065, 0.6846, 0.6084, 0.7046, 0.5895, 0.7617, 0.5907, 0.724, 0.5895, 0.686, 0.5875, 0.7001, 0.5875, 0.747, 0.5875, 0.747, 0.5934, 0.7472, 0.5954, 0.7617, 0.5895, 0.7617, 0.5934, 0.7472, 0.5999, 0.7577, 0.602, 0.7541, 0.5954, 0.7617, 0.5895, 0.686, 0.5954, 0.6859, 0.5934, 0.7004, 0.5875, 0.7001, 0.5954, 0.6859, 0.6007, 0.6841, 0.5991, 0.7144, 0.5934, 0.7004, 0.5895, 0.7617, 0.5954, 0.7617, 0.5967, 0.7238, 0.5907, 0.724, 0.5954, 0.7617, 0.602, 0.7541, 0.6025, 0.7085, 0.5967, 0.7238, 0.5875, 0.7001, 0.5934, 0.7004, 0.5934, 0.7472, 0.5875, 0.747, 0.5934, 0.7004, 0.5991, 0.7144, 0.5999, 0.7577, 0.5934, 0.7472, 0.5907, 0.724, 0.5967, 0.7238, 0.5954, 0.6859, 0.5895, 0.686, 0.5967, 0.7238, 0.6025, 0.7085, 0.6007, 0.6841, 0.5954, 0.6859, 0.6056, 0.7085, 0.6115, 0.7046, 0.6096, 0.6846, 0.6038, 0.6841, 0.6022, 0.7144, 0.6081, 0.7187, 0.6091, 0.7598, 0.603, 0.7577, 0.6051, 0.7541, 0.6112, 0.7511, 0.6115, 0.7046, 0.6056, 0.7085, 0.6038, 0.6841, 0.6096, 0.6846, 0.6081, 0.7187, 0.6022, 0.7144, 0.603, 0.7577, 0.6091, 0.7598, 0.6112, 0.7511, 0.6051, 0.7541, 0.6112, 0.7511, 0.6091, 0.7598, 0.6081, 0.7187, 0.6096, 0.6846, 0.6115, 0.7046, 0.5926, 0.7617, 0.5938, 0.724, 0.5926, 0.686, 0.5906, 0.7001, 0.5906, 0.747, 0.5906, 0.747, 0.5965, 0.7472, 0.5985, 0.7617, 0.5926, 0.7617, 0.5965, 0.7472, 0.603, 0.7577, 0.6051, 0.7541, 0.5985, 0.7617, 0.5926, 0.686, 0.5985, 0.6859, 0.5965, 0.7004, 0.5906, 0.7001, 0.5985, 0.6859, 0.6038, 0.6841, 0.6022, 0.7144, 0.5965, 0.7004, 0.5926, 0.7617, 0.5985, 0.7617, 0.5998, 0.7238, 0.5938, 0.724, 0.5985, 0.7617, 0.6051, 0.7541, 0.6056, 0.7085, 0.5998, 0.7238, 0.5906, 0.7001, 0.5965, 0.7004, 0.5965, 0.7472, 0.5906, 0.747, 0.5965, 0.7004, 0.6022, 0.7144, 0.603, 0.7577, 0.5965, 0.7472, 0.5938, 0.724, 0.5998, 0.7238, 0.5985, 0.6859, 0.5926, 0.686, 0.5998, 0.7238, 0.6056, 0.7085, 0.6038, 0.6841, 0.5985, 0.6859, 0.6089, 0.7085, 0.6148, 0.7046, 0.6129, 0.6846, 0.6071, 0.6841, 0.6055, 0.7144, 0.6114, 0.7187, 0.6124, 0.7598, 0.6063, 0.7577, 0.6084, 0.7541, 0.6145, 0.7511, 0.6148, 0.7046, 0.6089, 0.7085, 0.6071, 0.6841, 0.6129, 0.6846, 0.6114, 0.7187, 0.6055, 0.7144, 0.6063, 0.7577, 0.6124, 0.7598, 0.6145, 0.7511, 0.6084, 0.7541, 0.6145, 0.7511, 0.6124, 0.7598, 0.6114, 0.7187, 0.6129, 0.6846, 0.6148, 0.7046, 0.5959, 0.7617, 0.5971, 0.724, 0.5959, 0.686, 0.5939, 0.7001, 0.5939, 0.747, 0.5939, 0.747, 0.5998, 0.7472, 0.6018, 0.7617, 0.5959, 0.7617, 0.5998, 0.7472, 0.6063, 0.7577, 0.6084, 0.7541, 0.6018, 0.7617, 0.5959, 0.686, 0.6018, 0.6859, 0.5998, 0.7004, 0.5939, 0.7001, 0.6018, 0.6859, 0.6071, 0.6841, 0.6055, 0.7144, 0.5998, 0.7004, 0.5959, 0.7617, 0.6018, 0.7617, 0.6031, 0.7238, 0.5971, 0.724, 0.6018, 0.7617, 0.6084, 0.7541, 0.6089, 0.7085, 0.6031, 0.7238, 0.5939, 0.7001, 0.5998, 0.7004, 0.5998, 0.7472, 0.5939, 0.747, 0.5998, 0.7004, 0.6055, 0.7144, 0.6063, 0.7577, 0.5998, 0.7472, 0.5971, 0.724, 0.6031, 0.7238, 0.6018, 0.6859, 0.5959, 0.686, 0.6031, 0.7238, 0.6089, 0.7085, 0.6071, 0.6841, 0.6018, 0.6859, 0.612, 0.7085, 0.6179, 0.7046, 0.616, 0.6846, 0.6102, 0.6841, 0.6086, 0.7144, 0.6145, 0.7187, 0.6155, 0.7598, 0.6094, 0.7577, 0.6115, 0.7541, 0.6176, 0.7511, 0.6179, 0.7046, 0.612, 0.7085, 0.6102, 0.6841, 0.616, 0.6846, 0.6145, 0.7187, 0.6086, 0.7144, 0.6094, 0.7577, 0.6155, 0.7598, 0.6176, 0.7511, 0.6115, 0.7541, 0.6176, 0.7511, 0.6155, 0.7598, 0.6145, 0.7187, 0.616, 0.6846, 0.6179, 0.7046, 0.599, 0.7617, 0.6002, 0.724, 0.599, 0.686, 0.597, 0.7001, 0.5969, 0.747, 0.5969, 0.747, 0.6029, 0.7472, 0.6049, 0.7617, 0.599, 0.7617, 0.6029, 0.7472, 0.6094, 0.7577, 0.6115, 0.7541, 0.6049, 0.7617, 0.599, 0.686, 0.6049, 0.6859, 0.6029, 0.7004, 0.597, 0.7001, 0.6049, 0.6859, 0.6102, 0.6841, 0.6086, 0.7144, 0.6029, 0.7004, 0.599, 0.7617, 0.6049, 0.7617, 0.6062, 0.7238, 0.6002, 0.724, 0.6049, 0.7617, 0.6115, 0.7541, 0.612, 0.7085, 0.6062, 0.7238, 0.597, 0.7001, 0.6029, 0.7004, 0.6029, 0.7472, 0.5969, 0.747, 0.6029, 0.7004, 0.6086, 0.7144, 0.6094, 0.7577, 0.6029, 0.7472, 0.6002, 0.724, 0.6062, 0.7238, 0.6049, 0.6859, 0.599, 0.686, 0.6062, 0.7238, 0.612, 0.7085, 0.6102, 0.6841, 0.6049, 0.6859, 0.6042, 0.7714, 0.61, 0.7675, 0.6081, 0.7475, 0.6024, 0.7469, 0.6008, 0.7773, 0.6067, 0.7816, 0.6077, 0.8226, 0.6016, 0.8206, 0.6037, 0.8169, 0.6098, 0.814, 0.61, 0.7675, 0.6042, 0.7714, 0.6024, 0.7469, 0.6081, 0.7475, 0.6067, 0.7816, 0.6008, 0.7773, 0.6016, 0.8206, 0.6077, 0.8226, 0.6098, 0.814, 0.6037, 0.8169, 0.6098, 0.814, 0.6077, 0.8226, 0.6067, 0.7816, 0.6081, 0.7475, 0.61, 0.7675, 0.5911, 0.8246, 0.5924, 0.7869, 0.5912, 0.7488, 0.5891, 0.763, 0.5891, 0.8098, 0.5891, 0.8098, 0.5951, 0.8101, 0.5971, 0.8245, 0.5911, 0.8246, 0.5951, 0.8101, 0.6016, 0.8206, 0.6037, 0.8169, 0.5971, 0.8245, 0.5912, 0.7488, 0.5971, 0.7488, 0.5951, 0.7632, 0.5891, 0.763, 0.5971, 0.7488, 0.6024, 0.7469, 0.6008, 0.7773, 0.5951, 0.7632, 0.5911, 0.8246, 0.5971, 0.8245, 0.5983, 0.7866, 0.5924, 0.7869, 0.5971, 0.8245, 0.6037, 0.8169, 0.6042, 0.7714, 0.5983, 0.7866, 0.5891, 0.763, 0.5951, 0.7632, 0.5951, 0.8101, 0.5891, 0.8098, 0.5951, 0.7632, 0.6008, 0.7773, 0.6016, 0.8206, 0.5951, 0.8101, 0.5924, 0.7869, 0.5983, 0.7866, 0.5971, 0.7488, 0.5912, 0.7488, 0.5983, 0.7866, 0.6042, 0.7714, 0.6024, 0.7469, 0.5971, 0.7488, 0.6073, 0.7714, 0.6131, 0.7675, 0.6112, 0.7475, 0.6055, 0.7469, 0.6038, 0.7773, 0.6098, 0.7816, 0.6108, 0.8226, 0.6047, 0.8206, 0.6068, 0.8169, 0.6129, 0.814, 0.6131, 0.7675, 0.6073, 0.7714, 0.6055, 0.7469, 0.6112, 0.7475, 0.6098, 0.7816, 0.6038, 0.7773, 0.6047, 0.8206, 0.6108, 0.8226, 0.6129, 0.814, 0.6068, 0.8169, 0.6129, 0.814, 0.6108, 0.8226, 0.6098, 0.7816, 0.6112, 0.7475, 0.6131, 0.7675, 0.5942, 0.8246, 0.5955, 0.7869, 0.5942, 0.7488, 0.5922, 0.763, 0.5922, 0.8098, 0.5922, 0.8098, 0.5982, 0.8101, 0.6002, 0.8245, 0.5942, 0.8246, 0.5982, 0.8101, 0.6047, 0.8206, 0.6068, 0.8169, 0.6002, 0.8245, 0.5942, 0.7488, 0.6002, 0.7488, 0.5982, 0.7632, 0.5922, 0.763, 0.6002, 0.7488, 0.6055, 0.7469, 0.6038, 0.7773, 0.5982, 0.7632, 0.5942, 0.8246, 0.6002, 0.8245, 0.6014, 0.7866, 0.5955, 0.7869, 0.6002, 0.8245, 0.6068, 0.8169, 0.6073, 0.7714, 0.6014, 0.7866, 0.5922, 0.763, 0.5982, 0.7632, 0.5982, 0.8101, 0.5922, 0.8098, 0.5982, 0.7632, 0.6038, 0.7773, 0.6047, 0.8206, 0.5982, 0.8101, 0.5955, 0.7869, 0.6014, 0.7866, 0.6002, 0.7488, 0.5942, 0.7488, 0.6014, 0.7866, 0.6073, 0.7714, 0.6055, 0.7469, 0.6002, 0.7488, 0.6106, 0.7714, 0.6164, 0.7675, 0.6145, 0.7475, 0.6088, 0.7469, 0.6071, 0.7773, 0.6131, 0.7816, 0.6141, 0.8226, 0.608, 0.8206, 0.6101, 0.8169, 0.6162, 0.814, 0.6164, 0.7675, 0.6106, 0.7714, 0.6088, 0.7469, 0.6145, 0.7475, 0.6131, 0.7816, 0.6071, 0.7773, 0.608, 0.8206, 0.6141, 0.8226, 0.6162, 0.814, 0.6101, 0.8169, 0.6162, 0.814, 0.6141, 0.8226, 0.6131, 0.7816, 0.6145, 0.7475, 0.6164, 0.7675, 0.5975, 0.8246, 0.5988, 0.7869, 0.5975, 0.7488, 0.5955, 0.763, 0.5955, 0.8098, 0.5955, 0.8098, 0.6015, 0.8101, 0.6035, 0.8245, 0.5975, 0.8246, 0.6015, 0.8101, 0.608, 0.8206, 0.6101, 0.8169, 0.6035, 0.8245, 0.5975, 0.7488, 0.6035, 0.7488, 0.6015, 0.7632, 0.5955, 0.763, 0.6035, 0.7488, 0.6088, 0.7469, 0.6071, 0.7773, 0.6015, 0.7632, 0.5975, 0.8246, 0.6035, 0.8245, 0.6047, 0.7866, 0.5988, 0.7869, 0.6035, 0.8245, 0.6101, 0.8169, 0.6106, 0.7714, 0.6047, 0.7866, 0.5955, 0.763, 0.6015, 0.7632, 0.6015, 0.8101, 0.5955, 0.8098, 0.6015, 0.7632, 0.6071, 0.7773, 0.608, 0.8206, 0.6015, 0.8101, 0.5988, 0.7869, 0.6047, 0.7866, 0.6035, 0.7488, 0.5975, 0.7488, 0.6047, 0.7866, 0.6106, 0.7714, 0.6088, 0.7469, 0.6035, 0.7488, 0.606, 0.8378, 0.6118, 0.8339, 0.6099, 0.8139, 0.6042, 0.8133, 0.6026, 0.8437, 0.6085, 0.848, 0.6095, 0.8891, 0.6034, 0.887, 0.6055, 0.8834, 0.6116, 0.8804, 0.6118, 0.8339, 0.606, 0.8378, 0.6042, 0.8133, 0.6099, 0.8139, 0.6085, 0.848, 0.6026, 0.8437, 0.6034, 0.887, 0.6095, 0.8891, 0.6116, 0.8804, 0.6055, 0.8834, 0.6116, 0.8804, 0.6095, 0.8891, 0.6085, 0.848, 0.6099, 0.8139, 0.6118, 0.8339, 0.5929, 0.891, 0.5942, 0.8533, 0.5929, 0.8153, 0.5909, 0.8294, 0.5909, 0.8763, 0.5909, 0.8763, 0.5969, 0.8765, 0.5989, 0.8909, 0.5929, 0.891, 0.5969, 0.8765, 0.6034, 0.887, 0.6055, 0.8834, 0.5989, 0.8909, 0.5929, 0.8153, 0.5989, 0.8152, 0.5969, 0.8296, 0.5909, 0.8294, 0.5989, 0.8152, 0.6042, 0.8133, 0.6026, 0.8437, 0.5969, 0.8296, 0.5929, 0.891, 0.5989, 0.8909, 0.6001, 0.8531, 0.5942, 0.8533, 0.5989, 0.8909, 0.6055, 0.8834, 0.606, 0.8378, 0.6001, 0.8531, 0.5909, 0.8294, 0.5969, 0.8296, 0.5969, 0.8765, 0.5909, 0.8763, 0.5969, 0.8296, 0.6026, 0.8437, 0.6034, 0.887, 0.5969, 0.8765, 0.5942, 0.8533, 0.6001, 0.8531, 0.5989, 0.8152, 0.5929, 0.8153, 0.6001, 0.8531, 0.606, 0.8378, 0.6042, 0.8133, 0.5989, 0.8152, 0.6091, 0.8378, 0.6149, 0.8339, 0.613, 0.8139, 0.6073, 0.8133, 0.6056, 0.8437, 0.6116, 0.848, 0.6126, 0.8891, 0.6065, 0.887, 0.6086, 0.8834, 0.6147, 0.8804, 0.6149, 0.8339, 0.6091, 0.8378, 0.6073, 0.8133, 0.613, 0.8139, 0.6116, 0.848, 0.6056, 0.8437, 0.6065, 0.887, 0.6126, 0.8891, 0.6147, 0.8804, 0.6086, 0.8834, 0.6147, 0.8804, 0.6126, 0.8891, 0.6116, 0.848, 0.613, 0.8139, 0.6149, 0.8339, 0.596, 0.891, 0.5973, 0.8533, 0.596, 0.8153, 0.594, 0.8294, 0.594, 0.8763, 0.594, 0.8763, 0.6, 0.8765, 0.602, 0.8909, 0.596, 0.891, 0.6, 0.8765, 0.6065, 0.887, 0.6086, 0.8834, 0.602, 0.8909, 0.596, 0.8153, 0.602, 0.8152, 0.6, 0.8296, 0.594, 0.8294, 0.602, 0.8152, 0.6073, 0.8133, 0.6056, 0.8437, 0.6, 0.8296, 0.596, 0.891, 0.602, 0.8909, 0.6032, 0.8531, 0.5973, 0.8533, 0.602, 0.8909, 0.6086, 0.8834, 0.6091, 0.8378, 0.6032, 0.8531, 0.594, 0.8294, 0.6, 0.8296, 0.6, 0.8765, 0.594, 0.8763, 0.6, 0.8296, 0.6056, 0.8437, 0.6065, 0.887, 0.6, 0.8765, 0.5973, 0.8533, 0.6032, 0.8531, 0.602, 0.8152, 0.596, 0.8153, 0.6032, 0.8531, 0.6091, 0.8378, 0.6073, 0.8133, 0.602, 0.8152, 0.6076, 0.9007, 0.6135, 0.8968, 0.6116, 0.8768, 0.6058, 0.8762, 0.6042, 0.9066, 0.6101, 0.9109, 0.6112, 0.9519, 0.605, 0.9499, 0.6071, 0.9462, 0.6132, 0.9433, 0.6135, 0.8968, 0.6076, 0.9007, 0.6058, 0.8762, 0.6116, 0.8768, 0.6101, 0.9109, 0.6042, 0.9066, 0.605, 0.9499, 0.6112, 0.9519, 0.6132, 0.9433, 0.6071, 0.9462, 0.6132, 0.9433, 0.6112, 0.9519, 0.6101, 0.9109, 0.6116, 0.8768, 0.6135, 0.8968, 0.5946, 0.9539, 0.5958, 0.9162, 0.5946, 0.8781, 0.5926, 0.8923, 0.5926, 0.9391, 0.5926, 0.9391, 0.5985, 0.9393, 0.6006, 0.9538, 0.5946, 0.9539, 0.5985, 0.9393, 0.605, 0.9499, 0.6071, 0.9462, 0.6006, 0.9538, 0.5946, 0.8781, 0.6006, 0.878, 0.5985, 0.8925, 0.5926, 0.8923, 0.6006, 0.878, 0.6058, 0.8762, 0.6042, 0.9066, 0.5985, 0.8925, 0.5946, 0.9539, 0.6006, 0.9538, 0.6018, 0.9159, 0.5958, 0.9162, 0.6006, 0.9538, 0.6071, 0.9462, 0.6076, 0.9007, 0.6018, 0.9159, 0.5926, 0.8923, 0.5985, 0.8925, 0.5985, 0.9393, 0.5926, 0.9391, 0.5985, 0.8925, 0.6042, 0.9066, 0.605, 0.9499, 0.5985, 0.9393, 0.5958, 0.9162, 0.6018, 0.9159, 0.6006, 0.878, 0.5946, 0.8781, 0.6018, 0.9159, 0.6076, 0.9007, 0.6058, 0.8762, 0.6006, 0.878, 0.5745, 0.8336, 0.5747, 0.8336, 0.5609, 0.8336, 0.5607, 0.8336, 0.5747, 0.8203, 0.5745, 0.8203, 0.5607, 0.8203, 0.5609, 0.8203, 0.5607, 0.8203, 0.5607, 0.8336, 0.5609, 0.8336, 0.5609, 0.8203, 0.5745, 0.8203, 0.5745, 0.8336, 0.5607, 0.8336, 0.5607, 0.8203, 0.5747, 0.8203, 0.5747, 0.8336, 0.5745, 0.8336, 0.5745, 0.8203, 0.5609, 0.8203, 0.5609, 0.8336, 0.5747, 0.8336, 0.5747, 0.8203, 0.5491, 0.7835, 0.55, 0.7835, 0.5428, 0.7835, 0.5419, 0.7835, 0.55, 0.7702, 0.5491, 0.7702, 0.5419, 0.7702, 0.5428, 0.7702, 0.5419, 0.7702, 0.5419, 0.7835, 0.5428, 0.7835, 0.5428, 0.7702, 0.5491, 0.7702, 0.5491, 0.7835, 0.5419, 0.7835, 0.5419, 0.7702, 0.55, 0.7702, 0.55, 0.7835, 0.5491, 0.7835, 0.5491, 0.7702, 0.5428, 0.7702, 0.5428, 0.7835, 0.55, 0.7835, 0.55, 0.7702, 0.5479, 0.7609, 0.5487, 0.7609, 0.5415, 0.7609, 0.5407, 0.7609, 0.5487, 0.7476, 0.5479, 0.7476, 0.5407, 0.7476, 0.5415, 0.7476, 0.5407, 0.7476, 0.5407, 0.7609, 0.5415, 0.7609, 0.5415, 0.7476, 0.5479, 0.7476, 0.5479, 0.7609, 0.5407, 0.7609, 0.5407, 0.7476, 0.5487, 0.7476, 0.5487, 0.7609, 0.5479, 0.7609, 0.5479, 0.7476, 0.5415, 0.7476, 0.5415, 0.7609, 0.5487, 0.7609, 0.5487, 0.7476, 0.5466, 0.737, 0.5474, 0.737, 0.5402, 0.737, 0.5394, 0.737, 0.5474, 0.7237, 0.5466, 0.7237, 0.5394, 0.7237, 0.5402, 0.7237, 0.5394, 0.7237, 0.5394, 0.737, 0.5402, 0.737, 0.5402, 0.7237, 0.5466, 0.7237, 0.5466, 0.737, 0.5394, 0.737, 0.5394, 0.7237, 0.5474, 0.7237, 0.5474, 0.737, 0.5466, 0.737, 0.5466, 0.7237, 0.5402, 0.7237, 0.5402, 0.737, 0.5474, 0.737, 0.5474, 0.7237, 0.5455, 0.7117, 0.5464, 0.7117, 0.5392, 0.7117, 0.5383, 0.7117, 0.5464, 0.6984, 0.5455, 0.6984, 0.5383, 0.6984, 0.5392, 0.6984, 0.5383, 0.6984, 0.5383, 0.7117, 0.5392, 0.7117, 0.5392, 0.6984, 0.5455, 0.6984, 0.5455, 0.7117, 0.5383, 0.7117, 0.5383, 0.6984, 0.5464, 0.6984, 0.5464, 0.7117, 0.5455, 0.7117, 0.5455, 0.6984, 0.5392, 0.6984, 0.5392, 0.7117, 0.5464, 0.7117, 0.5464, 0.6984])
me_cube_003.use_remesh_preserve_volume = False
me_cube_003.use_remesh_preserve_attributes = False
me_cube_003.use_mirror_vertex_groups = False
me_cube_003.update()

# ---- objects
ob_cube = bpy.data.objects.new('Cube', me_cube_003)

# ---- transforms, parenting, visibility, modifiers, constraints
ob_cube.location = (-1.49e-08, -3.725e-08, 1.397e-09)
ob_cube.lineart.crease_threshold = 0.0

# ---- collection membership
col_collection_1.objects.link(ob_cube)

# ---- scene / render settings (as saved in the file)
scene.frame_start = 1; scene.frame_end = 250; scene.frame_set(1)
scene.render.engine = 'BLENDER_EEVEE_NEXT'
scene.render.resolution_percentage = 50
scene.render.dither_intensity = 0.0
scene.cycles.use_denoising = False
scene.cycles.samples = 128
scene.cycles.sampling_pattern = 'TABULATED_SOBOL'
scene.cycles.use_adaptive_sampling = False
scene.cycles.use_light_tree = False
scene.cycles.blur_glossy = 0.0
scene.cycles.sample_clamp_indirect = 0.0
scene.view_settings.view_transform = 'Standard'
bpy.context.view_layer.update()

# ---- added for rendering (the .blend has no active camera and no usable light): camera, sun
cam_auto = bpy.data.cameras.new('AutoCamera')
cam_auto.lens = 50.0
cam_auto.sensor_width = 36.0
cam_auto.clip_end = 1000.0
ob_auto_camera = bpy.data.objects.new('AutoCamera', cam_auto)
scene.collection.objects.link(ob_auto_camera)
ob_auto_camera.location = (2.55661, -3.53326, 2.33367)
ob_auto_camera.rotation_euler = (1.09748, -7.21219e-08, 0.694738)
scene.camera = ob_auto_camera
light_auto_sun = bpy.data.lights.new('AutoSun', 'SUN')
light_auto_sun.energy = 3.0
light_auto_sun.angle = 0.0523599
ob_auto_sun = bpy.data.objects.new('AutoSun', light_auto_sun)
scene.collection.objects.link(ob_auto_sun)
ob_auto_sun.rotation_euler = (0.872665, 0.174533, 0.523599)
bpy.context.view_layer.update()
